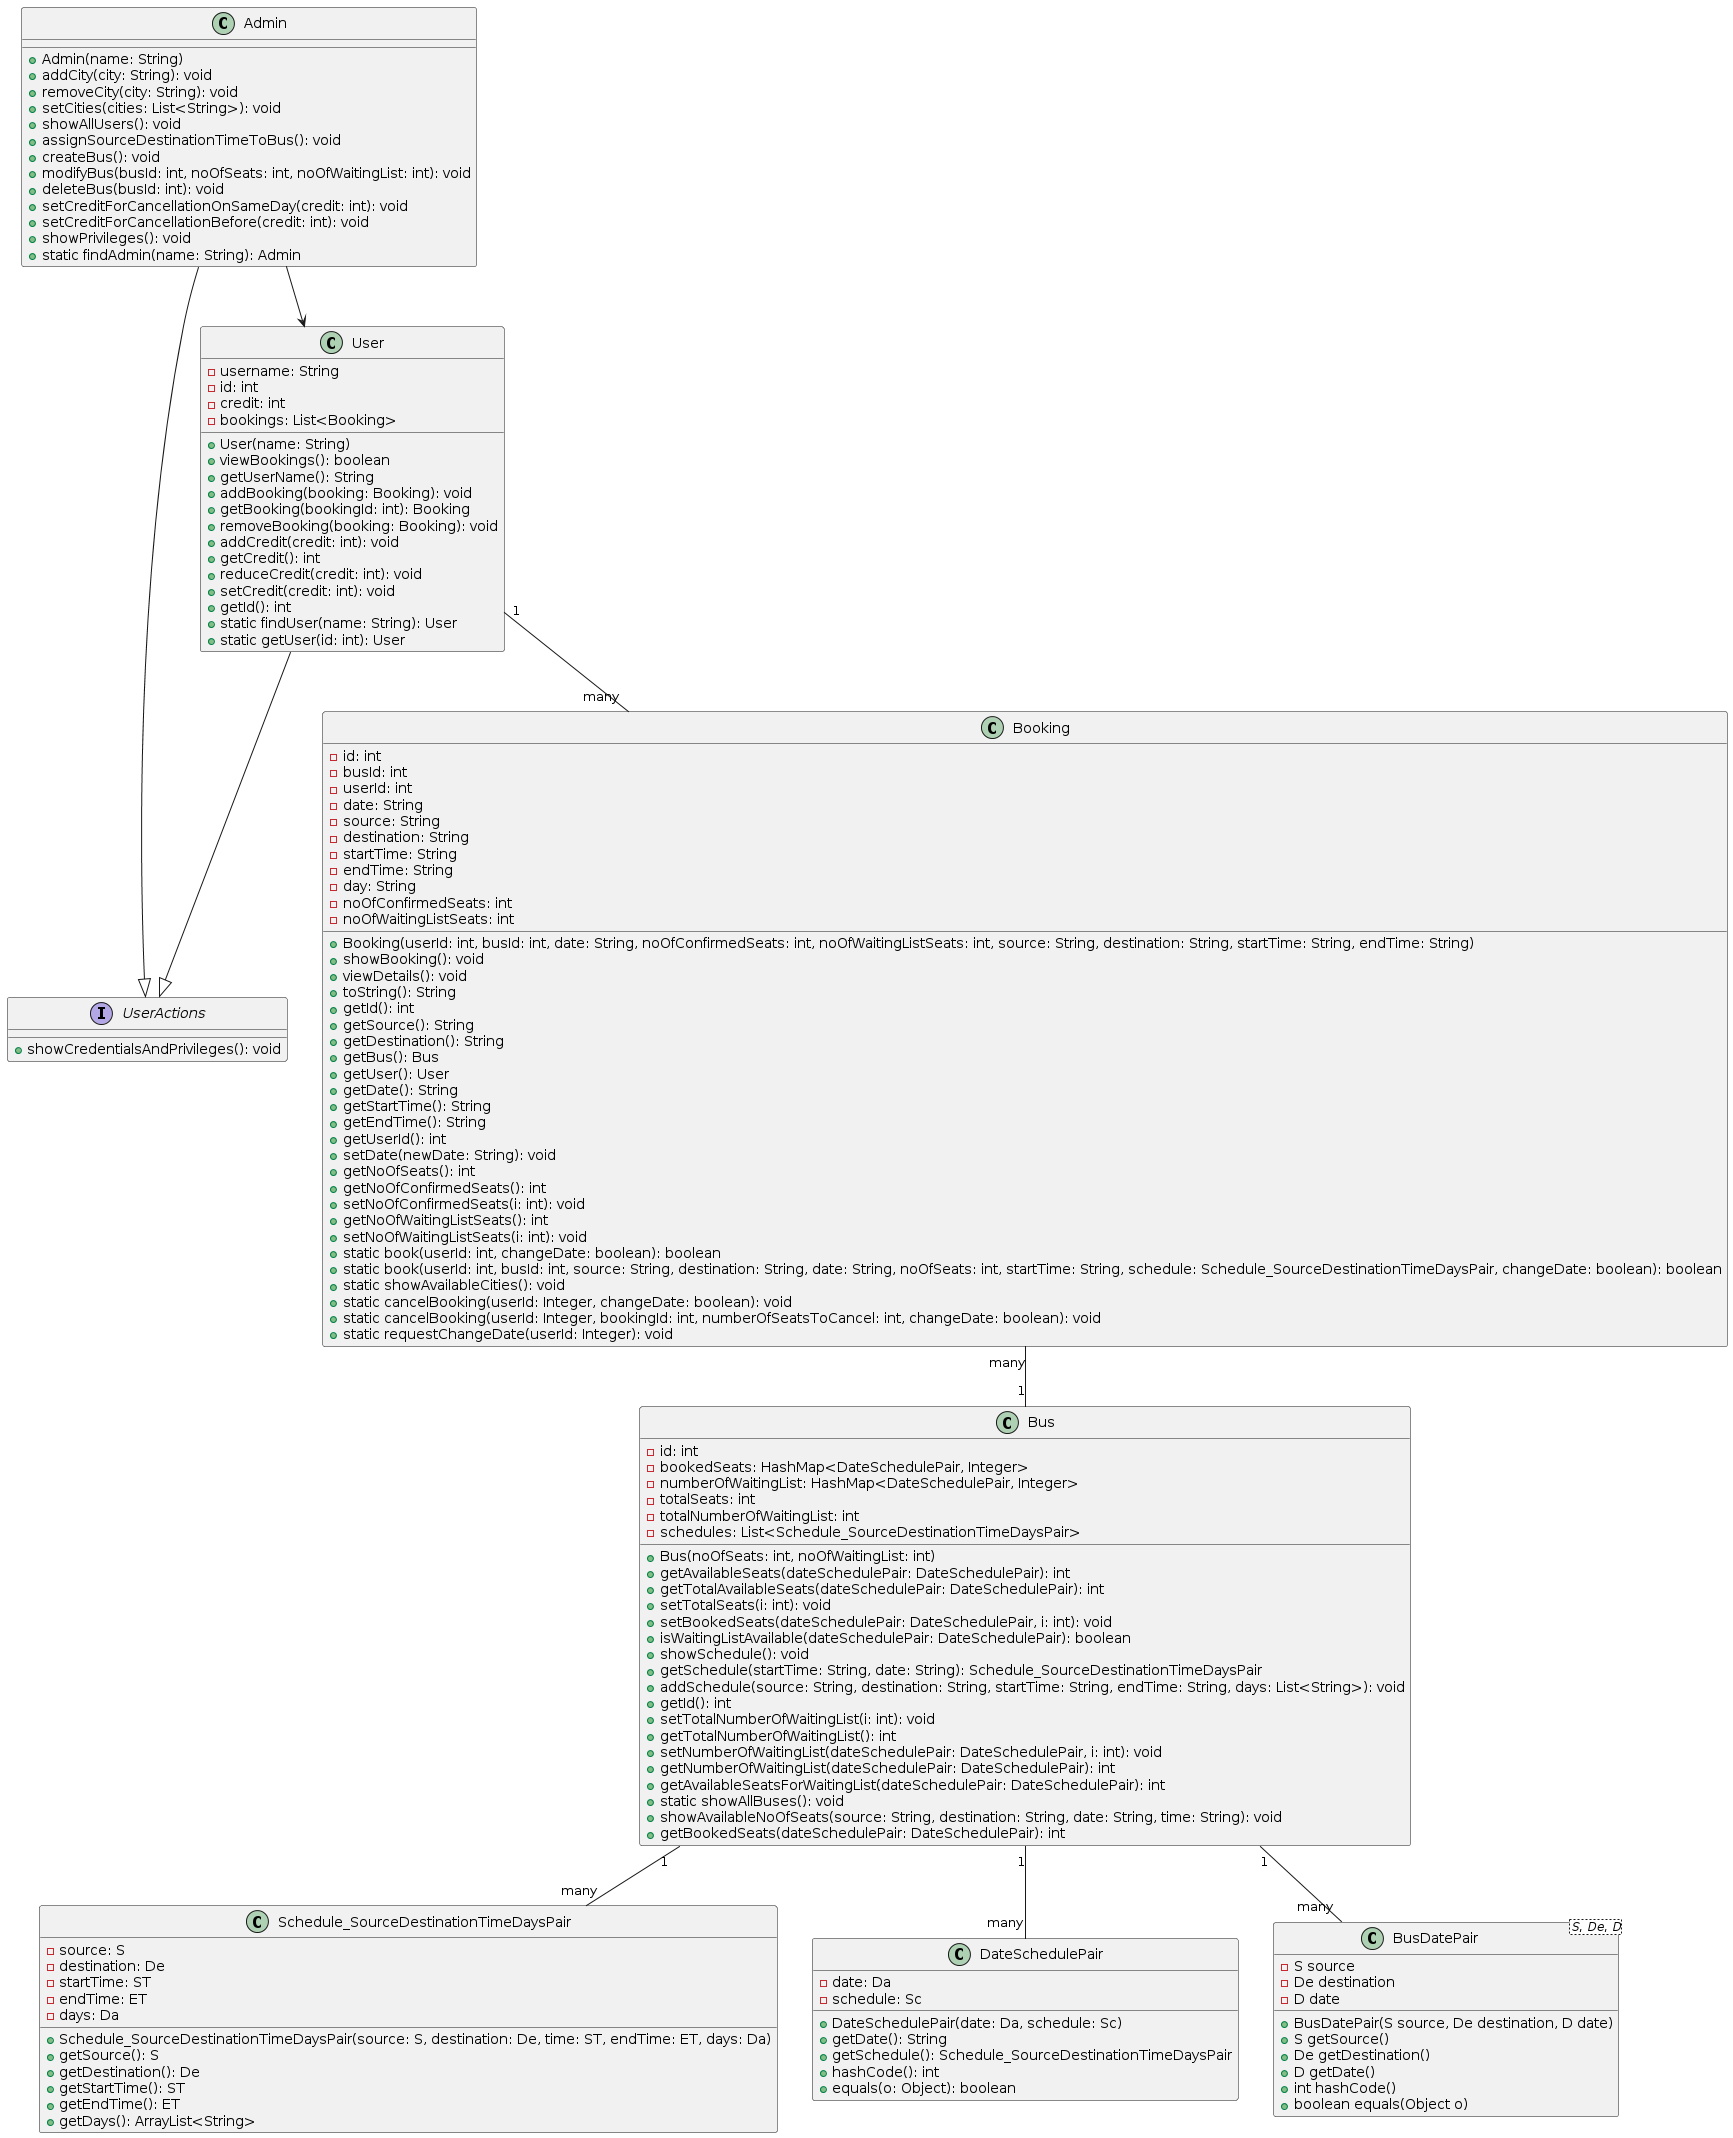

The diagram above was rendered by PlantUML. Its source (embedded in the PNG):
@startuml
interface UserActions {
    + showCredentialsAndPrivileges(): void
}

class User {
    - username: String
    - id: int
    - credit: int
    - bookings: List<Booking>
    + User(name: String)
    + viewBookings(): boolean
    + getUserName(): String
    + addBooking(booking: Booking): void
    + getBooking(bookingId: int): Booking
    + removeBooking(booking: Booking): void
    + addCredit(credit: int): void
    + getCredit(): int
    + reduceCredit(credit: int): void
    + setCredit(credit: int): void
    + getId(): int
    + static findUser(name: String): User
    + static getUser(id: int): User
}

class Admin {
    + Admin(name: String)
    + addCity(city: String): void
    + removeCity(city: String): void
    + setCities(cities: List<String>): void
    + showAllUsers(): void
    + assignSourceDestinationTimeToBus(): void
    + createBus(): void
    + modifyBus(busId: int, noOfSeats: int, noOfWaitingList: int): void
    + deleteBus(busId: int): void
    + setCreditForCancellationOnSameDay(credit: int): void
    + setCreditForCancellationBefore(credit: int): void
    + showPrivileges(): void
    + static findAdmin(name: String): Admin
}

class Booking {
    - id: int
    - busId: int
    - userId: int
    - date: String
    - source: String
    - destination: String
    - startTime: String
    - endTime: String
    - day: String
    - noOfConfirmedSeats: int
    - noOfWaitingListSeats: int
    + Booking(userId: int, busId: int, date: String, noOfConfirmedSeats: int, noOfWaitingListSeats: int, source: String, destination: String, startTime: String, endTime: String)
    + showBooking(): void
    + viewDetails(): void
    + toString(): String
    + getId(): int
    + getSource(): String
    + getDestination(): String
    + getBus(): Bus
    + getUser(): User
    + getDate(): String
    + getStartTime(): String
    + getEndTime(): String
    + getUserId(): int
    + setDate(newDate: String): void
    + getNoOfSeats(): int
    + getNoOfConfirmedSeats(): int
    + setNoOfConfirmedSeats(i: int): void
    + getNoOfWaitingListSeats(): int
    + setNoOfWaitingListSeats(i: int): void
    + static book(userId: int, changeDate: boolean): boolean
    + static book(userId: int, busId: int, source: String, destination: String, date: String, noOfSeats: int, startTime: String, schedule: Schedule_SourceDestinationTimeDaysPair, changeDate: boolean): boolean
    + static showAvailableCities(): void
    + static cancelBooking(userId: Integer, changeDate: boolean): void
    + static cancelBooking(userId: Integer, bookingId: int, numberOfSeatsToCancel: int, changeDate: boolean): void
    + static requestChangeDate(userId: Integer): void
}

class Bus {
    - id: int
    - bookedSeats: HashMap<DateSchedulePair, Integer>
    - numberOfWaitingList: HashMap<DateSchedulePair, Integer>
    - totalSeats: int
    - totalNumberOfWaitingList: int
    - schedules: List<Schedule_SourceDestinationTimeDaysPair>
    + Bus(noOfSeats: int, noOfWaitingList: int)
    + getAvailableSeats(dateSchedulePair: DateSchedulePair): int
    + getTotalAvailableSeats(dateSchedulePair: DateSchedulePair): int
    + setTotalSeats(i: int): void
    + setBookedSeats(dateSchedulePair: DateSchedulePair, i: int): void
    + isWaitingListAvailable(dateSchedulePair: DateSchedulePair): boolean
    + showSchedule(): void
    + getSchedule(startTime: String, date: String): Schedule_SourceDestinationTimeDaysPair
    + addSchedule(source: String, destination: String, startTime: String, endTime: String, days: List<String>): void
    + getId(): int
    + setTotalNumberOfWaitingList(i: int): void
    + getTotalNumberOfWaitingList(): int
    + setNumberOfWaitingList(dateSchedulePair: DateSchedulePair, i: int): void
    + getNumberOfWaitingList(dateSchedulePair: DateSchedulePair): int
    + getAvailableSeatsForWaitingList(dateSchedulePair: DateSchedulePair): int
    + static showAllBuses(): void
    + showAvailableNoOfSeats(source: String, destination: String, date: String, time: String): void
    + getBookedSeats(dateSchedulePair: DateSchedulePair): int
}

class Schedule_SourceDestinationTimeDaysPair {
    - source: S
    - destination: De
    - startTime: ST
    - endTime: ET
    - days: Da
    + Schedule_SourceDestinationTimeDaysPair(source: S, destination: De, time: ST, endTime: ET, days: Da)
    + getSource(): S
    + getDestination(): De
    + getStartTime(): ST
    + getEndTime(): ET
    + getDays(): ArrayList<String>
}

class DateSchedulePair {
    - date: Da
    - schedule: Sc
    + DateSchedulePair(date: Da, schedule: Sc)
    + getDate(): String
    + getSchedule(): Schedule_SourceDestinationTimeDaysPair
    + hashCode(): int
    + equals(o: Object): boolean
}
class BusDatePair<S, De, D> {
    -S source
    -De destination
    -D date
    +BusDatePair(S source, De destination, D date)
    +S getSource()
    +De getDestination()
    +D getDate()
    +int hashCode()
    +boolean equals(Object o)
}



User --|> UserActions
Admin --|> UserActions
Admin --> User

User "1" -- "many" Booking
Booking "many" -- "1" Bus
Bus "1" -- "many" Schedule_SourceDestinationTimeDaysPair
Bus "1" -- "many" BusDatePair
Bus "1" -- "many" DateSchedulePair
@enduml